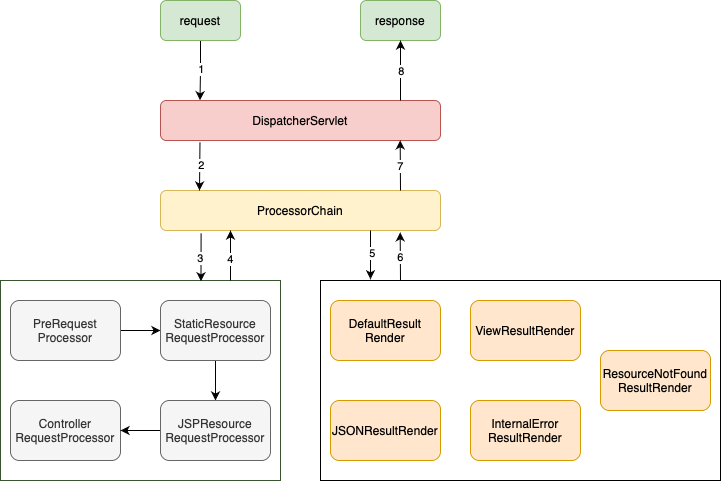

The diagram above was exported from draw.io. Its source (the exported page's mxGraphModel, read from the mxfile embedded in the PNG):
<mxGraphModel dx="1554" dy="825" grid="1" gridSize="10" guides="1" tooltips="1" connect="1" arrows="1" fold="1" page="1" pageScale="1" pageWidth="1169" pageHeight="827" math="0" shadow="0">
  <root>
    <mxCell id="0" />
    <mxCell id="1" parent="0" />
    <mxCell id="mewBHrcvFLPcDc2izt1c-19" style="edgeStyle=orthogonalEdgeStyle;rounded=0;orthogonalLoop=1;jettySize=auto;html=1;exitX=0.5;exitY=1;exitDx=0;exitDy=0;entryX=0.141;entryY=-0.005;entryDx=0;entryDy=0;entryPerimeter=0;" parent="1" source="mewBHrcvFLPcDc2izt1c-1" target="mewBHrcvFLPcDc2izt1c-3" edge="1">
      <mxGeometry relative="1" as="geometry" />
    </mxCell>
    <mxCell id="-OKk1trKa_3StumzM66a-12" value="1" style="edgeLabel;html=1;align=center;verticalAlign=middle;resizable=0;points=[];" vertex="1" connectable="0" parent="mewBHrcvFLPcDc2izt1c-19">
      <mxGeometry x="-0.0713" relative="1" as="geometry">
        <mxPoint as="offset" />
      </mxGeometry>
    </mxCell>
    <mxCell id="mewBHrcvFLPcDc2izt1c-1" value="request" style="rounded=1;whiteSpace=wrap;html=1;fillColor=#d5e8d4;strokeColor=#82b366;" parent="1" vertex="1">
      <mxGeometry x="320" y="80" width="80" height="40" as="geometry" />
    </mxCell>
    <mxCell id="mewBHrcvFLPcDc2izt1c-2" value="response" style="rounded=1;whiteSpace=wrap;html=1;fillColor=#d5e8d4;strokeColor=#82b366;" parent="1" vertex="1">
      <mxGeometry x="520" y="80" width="80" height="40" as="geometry" />
    </mxCell>
    <mxCell id="mewBHrcvFLPcDc2izt1c-3" value="DispatcherServlet" style="rounded=1;whiteSpace=wrap;html=1;fillColor=#f8cecc;strokeColor=#b85450;" parent="1" vertex="1">
      <mxGeometry x="320" y="180" width="280" height="40" as="geometry" />
    </mxCell>
    <mxCell id="mewBHrcvFLPcDc2izt1c-4" value="ProcessorChain" style="rounded=1;whiteSpace=wrap;html=1;fillColor=#fff2cc;strokeColor=#d6b656;" parent="1" vertex="1">
      <mxGeometry x="320" y="270" width="280" height="40" as="geometry" />
    </mxCell>
    <mxCell id="mewBHrcvFLPcDc2izt1c-6" value="" style="swimlane;startSize=0;fillColor=#6d8764;strokeColor=#3A5431;fontColor=#ffffff;" parent="1" vertex="1">
      <mxGeometry x="160" y="360" width="280" height="200" as="geometry" />
    </mxCell>
    <mxCell id="mewBHrcvFLPcDc2izt1c-24" style="edgeStyle=orthogonalEdgeStyle;rounded=0;orthogonalLoop=1;jettySize=auto;html=1;exitX=1;exitY=0.5;exitDx=0;exitDy=0;entryX=0;entryY=0.5;entryDx=0;entryDy=0;" parent="mewBHrcvFLPcDc2izt1c-6" source="mewBHrcvFLPcDc2izt1c-7" target="mewBHrcvFLPcDc2izt1c-8" edge="1">
      <mxGeometry relative="1" as="geometry" />
    </mxCell>
    <mxCell id="mewBHrcvFLPcDc2izt1c-7" value="PreRequest&lt;br&gt;Processor" style="rounded=1;whiteSpace=wrap;html=1;fillColor=#f5f5f5;strokeColor=#666666;fontColor=#333333;" parent="mewBHrcvFLPcDc2izt1c-6" vertex="1">
      <mxGeometry x="10" y="20" width="110" height="60" as="geometry" />
    </mxCell>
    <mxCell id="mewBHrcvFLPcDc2izt1c-25" style="edgeStyle=orthogonalEdgeStyle;rounded=0;orthogonalLoop=1;jettySize=auto;html=1;exitX=0.5;exitY=1;exitDx=0;exitDy=0;entryX=0.5;entryY=0;entryDx=0;entryDy=0;" parent="mewBHrcvFLPcDc2izt1c-6" source="mewBHrcvFLPcDc2izt1c-8" target="mewBHrcvFLPcDc2izt1c-10" edge="1">
      <mxGeometry relative="1" as="geometry" />
    </mxCell>
    <mxCell id="mewBHrcvFLPcDc2izt1c-8" value="StaticResource&lt;br&gt;RequestProcessor" style="rounded=1;whiteSpace=wrap;html=1;fillColor=#f5f5f5;strokeColor=#666666;fontColor=#333333;" parent="mewBHrcvFLPcDc2izt1c-6" vertex="1">
      <mxGeometry x="160" y="20" width="110" height="60" as="geometry" />
    </mxCell>
    <mxCell id="mewBHrcvFLPcDc2izt1c-9" value="Controller&lt;br&gt;RequestProcessor" style="rounded=1;whiteSpace=wrap;html=1;fillColor=#f5f5f5;strokeColor=#666666;fontColor=#333333;" parent="mewBHrcvFLPcDc2izt1c-6" vertex="1">
      <mxGeometry x="10" y="120" width="110" height="60" as="geometry" />
    </mxCell>
    <mxCell id="mewBHrcvFLPcDc2izt1c-26" style="edgeStyle=orthogonalEdgeStyle;rounded=0;orthogonalLoop=1;jettySize=auto;html=1;exitX=0;exitY=0.5;exitDx=0;exitDy=0;entryX=1;entryY=0.5;entryDx=0;entryDy=0;" parent="mewBHrcvFLPcDc2izt1c-6" source="mewBHrcvFLPcDc2izt1c-10" target="mewBHrcvFLPcDc2izt1c-9" edge="1">
      <mxGeometry relative="1" as="geometry" />
    </mxCell>
    <mxCell id="mewBHrcvFLPcDc2izt1c-10" value="JSPResource&lt;br&gt;RequestProcessor" style="rounded=1;whiteSpace=wrap;html=1;fillColor=#f5f5f5;strokeColor=#666666;fontColor=#333333;" parent="mewBHrcvFLPcDc2izt1c-6" vertex="1">
      <mxGeometry x="160" y="120" width="110" height="60" as="geometry" />
    </mxCell>
    <mxCell id="mewBHrcvFLPcDc2izt1c-12" value="" style="swimlane;startSize=0;" parent="1" vertex="1">
      <mxGeometry x="480" y="360" width="400" height="200" as="geometry" />
    </mxCell>
    <mxCell id="mewBHrcvFLPcDc2izt1c-13" value="DefaultResult&lt;br&gt;Render" style="rounded=1;whiteSpace=wrap;html=1;fillColor=#ffe6cc;strokeColor=#d79b00;" parent="mewBHrcvFLPcDc2izt1c-12" vertex="1">
      <mxGeometry x="10" y="20" width="110" height="60" as="geometry" />
    </mxCell>
    <mxCell id="mewBHrcvFLPcDc2izt1c-14" value="ViewResultRender" style="rounded=1;whiteSpace=wrap;html=1;fillColor=#ffe6cc;strokeColor=#d79b00;" parent="mewBHrcvFLPcDc2izt1c-12" vertex="1">
      <mxGeometry x="150" y="20" width="110" height="60" as="geometry" />
    </mxCell>
    <mxCell id="mewBHrcvFLPcDc2izt1c-15" value="JSONResultRender" style="rounded=1;whiteSpace=wrap;html=1;fillColor=#ffe6cc;strokeColor=#d79b00;" parent="mewBHrcvFLPcDc2izt1c-12" vertex="1">
      <mxGeometry x="10" y="120" width="110" height="60" as="geometry" />
    </mxCell>
    <mxCell id="mewBHrcvFLPcDc2izt1c-16" value="InternalError&lt;br&gt;ResultRender" style="rounded=1;whiteSpace=wrap;html=1;fillColor=#ffe6cc;strokeColor=#d79b00;" parent="mewBHrcvFLPcDc2izt1c-12" vertex="1">
      <mxGeometry x="150" y="120" width="110" height="60" as="geometry" />
    </mxCell>
    <mxCell id="mewBHrcvFLPcDc2izt1c-18" value="ResourceNotFound&lt;br&gt;ResultRender" style="rounded=1;whiteSpace=wrap;html=1;fillColor=#ffe6cc;strokeColor=#d79b00;" parent="mewBHrcvFLPcDc2izt1c-12" vertex="1">
      <mxGeometry x="280" y="70" width="110" height="60" as="geometry" />
    </mxCell>
    <mxCell id="mewBHrcvFLPcDc2izt1c-20" value="" style="endArrow=classic;html=1;exitX=0.141;exitY=1.045;exitDx=0;exitDy=0;exitPerimeter=0;" parent="1" source="mewBHrcvFLPcDc2izt1c-3" edge="1">
      <mxGeometry width="50" height="50" relative="1" as="geometry">
        <mxPoint x="560" y="450" as="sourcePoint" />
        <mxPoint x="359" y="270" as="targetPoint" />
      </mxGeometry>
    </mxCell>
    <mxCell id="-OKk1trKa_3StumzM66a-13" value="2" style="edgeLabel;html=1;align=center;verticalAlign=middle;resizable=0;points=[];" vertex="1" connectable="0" parent="mewBHrcvFLPcDc2izt1c-20">
      <mxGeometry x="-0.0377" y="1" relative="1" as="geometry">
        <mxPoint as="offset" />
      </mxGeometry>
    </mxCell>
    <mxCell id="mewBHrcvFLPcDc2izt1c-21" value="" style="endArrow=classic;html=1;exitX=0.145;exitY=1.07;exitDx=0;exitDy=0;exitPerimeter=0;entryX=0.716;entryY=0.004;entryDx=0;entryDy=0;entryPerimeter=0;" parent="1" source="mewBHrcvFLPcDc2izt1c-4" target="mewBHrcvFLPcDc2izt1c-6" edge="1">
      <mxGeometry width="50" height="50" relative="1" as="geometry">
        <mxPoint x="560" y="450" as="sourcePoint" />
        <mxPoint x="610" y="400" as="targetPoint" />
      </mxGeometry>
    </mxCell>
    <mxCell id="-OKk1trKa_3StumzM66a-14" value="3" style="edgeLabel;html=1;align=center;verticalAlign=middle;resizable=0;points=[];" vertex="1" connectable="0" parent="mewBHrcvFLPcDc2izt1c-21">
      <mxGeometry x="0.05" relative="1" as="geometry">
        <mxPoint x="-1" as="offset" />
      </mxGeometry>
    </mxCell>
    <mxCell id="mewBHrcvFLPcDc2izt1c-22" value="" style="endArrow=classic;html=1;entryX=0.25;entryY=1;entryDx=0;entryDy=0;" parent="1" target="mewBHrcvFLPcDc2izt1c-4" edge="1">
      <mxGeometry width="50" height="50" relative="1" as="geometry">
        <mxPoint x="390" y="360" as="sourcePoint" />
        <mxPoint x="440" y="310" as="targetPoint" />
      </mxGeometry>
    </mxCell>
    <mxCell id="-OKk1trKa_3StumzM66a-15" value="4" style="edgeLabel;html=1;align=center;verticalAlign=middle;resizable=0;points=[];" vertex="1" connectable="0" parent="mewBHrcvFLPcDc2izt1c-22">
      <mxGeometry x="-0.12" y="1" relative="1" as="geometry">
        <mxPoint as="offset" />
      </mxGeometry>
    </mxCell>
    <mxCell id="mewBHrcvFLPcDc2izt1c-27" value="" style="endArrow=classic;html=1;exitX=0.75;exitY=1;exitDx=0;exitDy=0;entryX=0.125;entryY=-0.006;entryDx=0;entryDy=0;entryPerimeter=0;" parent="1" source="mewBHrcvFLPcDc2izt1c-4" target="mewBHrcvFLPcDc2izt1c-12" edge="1">
      <mxGeometry width="50" height="50" relative="1" as="geometry">
        <mxPoint x="560" y="450" as="sourcePoint" />
        <mxPoint x="610" y="400" as="targetPoint" />
      </mxGeometry>
    </mxCell>
    <mxCell id="-OKk1trKa_3StumzM66a-8" value="5" style="edgeLabel;html=1;align=center;verticalAlign=middle;resizable=0;points=[];" vertex="1" connectable="0" parent="mewBHrcvFLPcDc2izt1c-27">
      <mxGeometry x="-0.0984" y="1" relative="1" as="geometry">
        <mxPoint as="offset" />
      </mxGeometry>
    </mxCell>
    <mxCell id="mewBHrcvFLPcDc2izt1c-28" value="" style="endArrow=classic;html=1;entryX=0.856;entryY=1.045;entryDx=0;entryDy=0;entryPerimeter=0;" parent="1" target="mewBHrcvFLPcDc2izt1c-4" edge="1">
      <mxGeometry width="50" height="50" relative="1" as="geometry">
        <mxPoint x="560" y="360" as="sourcePoint" />
        <mxPoint x="610" y="400" as="targetPoint" />
      </mxGeometry>
    </mxCell>
    <mxCell id="-OKk1trKa_3StumzM66a-9" value="6" style="edgeLabel;html=1;align=center;verticalAlign=middle;resizable=0;points=[];" vertex="1" connectable="0" parent="mewBHrcvFLPcDc2izt1c-28">
      <mxGeometry x="-0.0042" relative="1" as="geometry">
        <mxPoint as="offset" />
      </mxGeometry>
    </mxCell>
    <mxCell id="mewBHrcvFLPcDc2izt1c-29" value="" style="endArrow=classic;html=1;entryX=0.856;entryY=0.996;entryDx=0;entryDy=0;entryPerimeter=0;" parent="1" target="mewBHrcvFLPcDc2izt1c-3" edge="1">
      <mxGeometry width="50" height="50" relative="1" as="geometry">
        <mxPoint x="560" y="270" as="sourcePoint" />
        <mxPoint x="610" y="500" as="targetPoint" />
      </mxGeometry>
    </mxCell>
    <mxCell id="-OKk1trKa_3StumzM66a-10" value="7" style="edgeLabel;html=1;align=center;verticalAlign=middle;resizable=0;points=[];" vertex="1" connectable="0" parent="mewBHrcvFLPcDc2izt1c-29">
      <mxGeometry x="-0.0434" y="-1" relative="1" as="geometry">
        <mxPoint x="-1" as="offset" />
      </mxGeometry>
    </mxCell>
    <mxCell id="-OKk1trKa_3StumzM66a-1" value="" style="endArrow=classic;html=1;entryX=0.5;entryY=1;entryDx=0;entryDy=0;" edge="1" parent="1" target="mewBHrcvFLPcDc2izt1c-2">
      <mxGeometry width="50" height="50" relative="1" as="geometry">
        <mxPoint x="560" y="180" as="sourcePoint" />
        <mxPoint x="610" y="340" as="targetPoint" />
      </mxGeometry>
    </mxCell>
    <mxCell id="-OKk1trKa_3StumzM66a-11" value="8" style="edgeLabel;html=1;align=center;verticalAlign=middle;resizable=0;points=[];" vertex="1" connectable="0" parent="-OKk1trKa_3StumzM66a-1">
      <mxGeometry relative="1" as="geometry">
        <mxPoint as="offset" />
      </mxGeometry>
    </mxCell>
  </root>
</mxGraphModel>